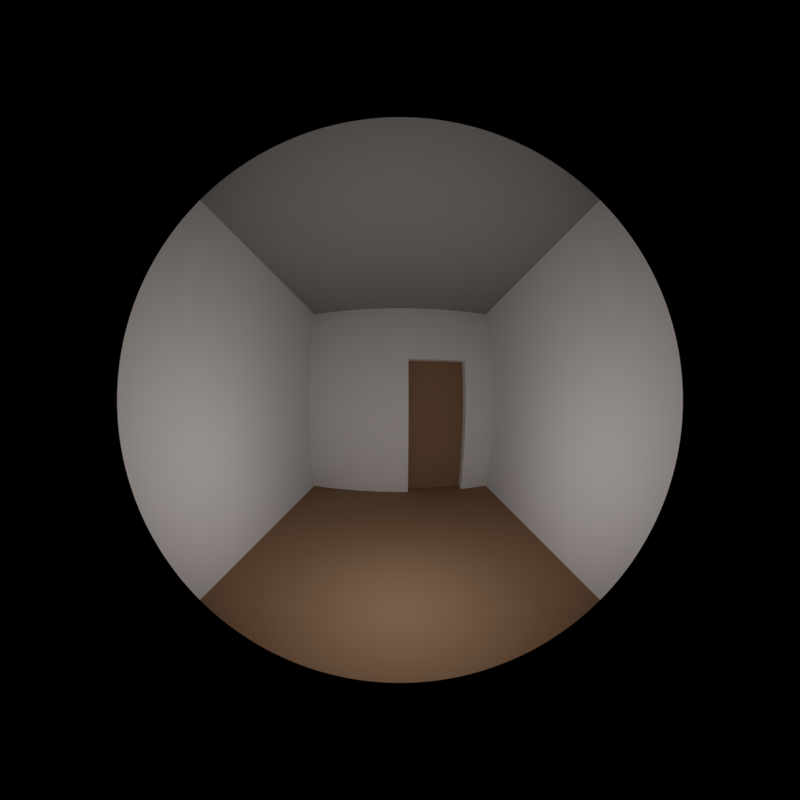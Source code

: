 # Source: Room_Fisheye.blend  (saved by Blender 2.79.0; exported with 4.5.12 LTS)
import bpy
from mathutils import Matrix  # noqa: F401  (used for matrix-valued properties, if any)

bpy.ops.wm.read_factory_settings(use_empty=True)
scene = bpy.context.scene
scene.name = 'Scene'

# ---- collections
col_collection_1 = bpy.data.collections.new('Collection 1'); scene.collection.children.link(col_collection_1)

# ---- materials (node trees are filled in below, after node groups)
mat_material = bpy.data.materials.new('Material')
mat_material.alpha_threshold = 0.0
mat_material.roughness = 0.5
mat_material.line_color = (0.0, 0.0, 0.0, 1.0)
mat_material_001 = bpy.data.materials.new('Material.001')
mat_material_001.alpha_threshold = 0.0
mat_material_001.roughness = 0.5
mat_material_002 = bpy.data.materials.new('Material.002')
mat_material_002.alpha_threshold = 0.0
mat_material_002.roughness = 0.5
mat_material_003 = bpy.data.materials.new('Material.003')
mat_material_003.alpha_threshold = 0.0
mat_material_003.roughness = 0.5
mat_material_004 = bpy.data.materials.new('Material.004')
mat_material_004.alpha_threshold = 0.0
mat_material_004.roughness = 0.5

# ---- material node trees
mat_material_001.use_nodes = True; mat_material_001.node_tree.nodes.clear()
_N = mat_material_001.node_tree.nodes; _L = mat_material_001.node_tree.links
n0 = _N.new('ShaderNodeOutputMaterial'); n0.name = 'Material Output'; n0.location = (300, 300)
n1 = _N.new('ShaderNodeBsdfDiffuse'); n1.name = 'Diffuse BSDF'; n1.location = (10, 300)
n1.inputs[0].default_value = (0.05811, 0.05811, 0.05811, 1.0)
_L.new(n1.outputs[0], n0.inputs[0])
n0.is_active_output = True
mat_material_002.use_nodes = True; mat_material_002.node_tree.nodes.clear()
_N = mat_material_002.node_tree.nodes; _L = mat_material_002.node_tree.links
n0 = _N.new('ShaderNodeOutputMaterial'); n0.name = 'Material Output'; n0.location = (300, 300)
n1 = _N.new('ShaderNodeBsdfDiffuse'); n1.name = 'Diffuse BSDF'; n1.location = (10, 300)
n1.inputs[0].default_value = (0.4189, 0.4189, 0.4189, 1.0)
_L.new(n1.outputs[0], n0.inputs[0])
n0.is_active_output = True
mat_material_003.use_nodes = True; mat_material_003.node_tree.nodes.clear()
_N = mat_material_003.node_tree.nodes; _L = mat_material_003.node_tree.links
n0 = _N.new('ShaderNodeOutputMaterial'); n0.name = 'Material Output'; n0.location = (300, 300)
n1 = _N.new('ShaderNodeBsdfDiffuse'); n1.name = 'Diffuse BSDF'; n1.location = (10, 300)
n1.inputs[0].default_value = (0.287, 0.1763, 0.1063, 1.0)
_L.new(n1.outputs[0], n0.inputs[0])
n0.is_active_output = True
mat_material_004.use_nodes = True; mat_material_004.node_tree.nodes.clear()
_N = mat_material_004.node_tree.nodes; _L = mat_material_004.node_tree.links
n0 = _N.new('ShaderNodeOutputMaterial'); n0.name = 'Material Output'; n0.location = (300, 300)
n1 = _N.new('ShaderNodeBsdfDiffuse'); n1.name = 'Diffuse BSDF'; n1.location = (10, 300)
n1.inputs[0].default_value = (0.3363, 0.3363, 0.3363, 1.0)
_L.new(n1.outputs[0], n0.inputs[0])
n0.is_active_output = True

# ---- world
world_world = bpy.data.worlds.new('World'); scene.world = world_world
world_world.color = (0.0, 0.0, 0.0)
world_world.use_sun_shadow = False
world_world.sun_shadow_jitter_overblur = 0.0
world_world.cycles.sampling_method = 'MANUAL'

# ---- cameras
cam_camera = bpy.data.cameras.new('Camera')
cam_camera.type = 'PANO'
cam_camera.clip_end = 100.0
cam_camera.lens = 10.0
cam_camera.sensor_width = 32.0
cam_camera.sensor_height = 18.0
cam_camera.ortho_scale = 7.314
cam_camera.panorama_type = 'MIRRORBALL'
cam_camera.fisheye_lens = 11.3
cam_camera.dof.focus_distance = 0.0

# ---- lights
light_point = bpy.data.lights.new('Point', 'POINT')
light_point.transmission_factor = 0.0
light_point.shadow_buffer_clip_start = 0.5
light_point.shadow_soft_size = 0.1
light_point.shadow_maximum_resolution = 0.006
light_point.use_absolute_resolution = True

# ---- meshes
me_cube = bpy.data.meshes.new('Cube')
me_cube.from_pydata([(1.0, 1.0, -1.0), (1.0, -1.0, -1.0), (-1.0, -1.0, -1.0), (-1.0, 1.0, -1.0), (1.0, 1.0, 1.0), (1.0, -1.0, 1.0), (-1.0, -1.0, 1.0), (-1.0, 1.0, 1.0), (0.685, 1.0, -1.0), (0.08555, 1.0, -1.0), (0.685, 1.0, 0.4157), (0.08555, 1.0, 0.4157), (0.685, 1.1, -1.0), (0.08555, 1.1, -1.0), (0.685, 1.1, 0.4157), (0.08555, 1.1, 0.4157)], [], [(0, 1, 2, 3), (4, 7, 6, 5), (0, 4, 5, 1), (2, 6, 7, 3), (7, 4, 10, 11), (2, 1, 5, 6), (11, 10, 14, 15), (3, 7, 11, 9), (0, 3, 9, 8), (4, 0, 8, 10), (14, 12, 13, 15), (10, 8, 12, 14), (9, 11, 15, 13), (8, 9, 13, 12)])
me_cube.polygons.foreach_set('material_index', [3, 4, 0, 0, 0, 3, 0, 0, 3, 0, 3, 0, 0, 3])
me_cube.materials.append(mat_material)
me_cube.materials.append(mat_material_001)
me_cube.materials.append(mat_material_002)
me_cube.materials.append(mat_material_003)
me_cube.materials.append(mat_material_004)
me_cube.use_remesh_preserve_volume = False
me_cube.use_remesh_preserve_attributes = False
me_cube.use_mirror_vertex_groups = False
me_cube.update()

# ---- objects
ob_point = bpy.data.objects.new('Point', light_point)
ob_cube = bpy.data.objects.new('Cube', me_cube)
ob_camera = bpy.data.objects.new('Camera', cam_camera)

# ---- transforms, parenting, visibility, modifiers, constraints
ob_point.location = (0.0, 0.5, -0.3)
ob_point.lineart.crease_threshold = 0.0
ob_cube.location = (0.0, 1.0, 0.0)
ob_cube.lock_rotations_4d = False
ob_cube.empty_display_type = 'ARROWS'
ob_cube.lineart.crease_threshold = 0.0
ob_camera.location = (0.0, 0.0, 0.0)
ob_camera.rotation_euler = (1.571, 0.0, 0.0)
ob_camera.lock_rotations_4d = False
ob_camera.empty_display_type = 'ARROWS'
ob_camera.color = (0.0, 0.0, 0.0, 0.0)
ob_camera.display_type = 'WIRE'
ob_camera.lineart.crease_threshold = 0.0

# ---- collection membership
col_collection_1.objects.link(ob_point)
col_collection_1.objects.link(ob_cube)
col_collection_1.objects.link(ob_camera)

# ---- scene / render settings (as saved in the file)
scene.camera = ob_camera
scene.frame_start = 1; scene.frame_end = 250; scene.frame_set(3)
scene.render.engine = 'CYCLES'
scene.render.resolution_x = 1024
scene.render.resolution_y = 1024
scene.render.dither_intensity = 0.0
scene.cycles.use_denoising = False
scene.cycles.samples = 256
scene.cycles.sampling_pattern = 'TABULATED_SOBOL'
scene.cycles.use_adaptive_sampling = False
scene.cycles.use_light_tree = False
scene.cycles.blur_glossy = 0.0
scene.cycles.sample_clamp_indirect = 0.0
scene.view_settings.view_transform = 'Standard'
bpy.context.view_layer.update()
